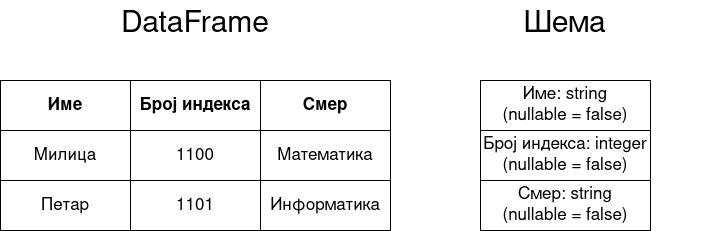

The diagram above was exported from draw.io. Its source (the exported page's mxGraphModel, read from the mxfile embedded in the PNG):
<mxGraphModel dx="1354" dy="715" grid="1" gridSize="10" guides="1" tooltips="1" connect="1" arrows="1" fold="1" page="1" pageScale="1" pageWidth="850" pageHeight="1100" math="0" shadow="0">
  <root>
    <mxCell id="0" />
    <mxCell id="1" parent="0" />
    <mxCell id="QmywwDvaJkqpQqwe26SD-1" value="&lt;b&gt;Име&lt;/b&gt;" style="rounded=0;whiteSpace=wrap;html=1;fontSize=17;" vertex="1" parent="1">
      <mxGeometry x="80" y="200" width="130" height="50" as="geometry" />
    </mxCell>
    <mxCell id="QmywwDvaJkqpQqwe26SD-4" value="&lt;b&gt;Број индекса&lt;/b&gt;" style="rounded=0;whiteSpace=wrap;html=1;fontSize=17;" vertex="1" parent="1">
      <mxGeometry x="210" y="200" width="130" height="50" as="geometry" />
    </mxCell>
    <mxCell id="QmywwDvaJkqpQqwe26SD-5" value="&lt;b&gt;Смер&lt;/b&gt;" style="rounded=0;whiteSpace=wrap;html=1;fontSize=17;" vertex="1" parent="1">
      <mxGeometry x="340" y="200" width="130" height="50" as="geometry" />
    </mxCell>
    <mxCell id="QmywwDvaJkqpQqwe26SD-6" value="Милица" style="rounded=0;whiteSpace=wrap;html=1;fontSize=17;" vertex="1" parent="1">
      <mxGeometry x="80" y="250" width="130" height="50" as="geometry" />
    </mxCell>
    <mxCell id="QmywwDvaJkqpQqwe26SD-7" value="1100" style="rounded=0;whiteSpace=wrap;html=1;fontSize=17;" vertex="1" parent="1">
      <mxGeometry x="210" y="250" width="130" height="50" as="geometry" />
    </mxCell>
    <mxCell id="QmywwDvaJkqpQqwe26SD-8" value="Математика" style="rounded=0;whiteSpace=wrap;html=1;fontSize=17;" vertex="1" parent="1">
      <mxGeometry x="340" y="250" width="130" height="50" as="geometry" />
    </mxCell>
    <mxCell id="QmywwDvaJkqpQqwe26SD-9" value="Петар" style="rounded=0;whiteSpace=wrap;html=1;fontSize=17;" vertex="1" parent="1">
      <mxGeometry x="80" y="300" width="130" height="50" as="geometry" />
    </mxCell>
    <mxCell id="QmywwDvaJkqpQqwe26SD-10" value="1101" style="rounded=0;whiteSpace=wrap;html=1;fontSize=17;" vertex="1" parent="1">
      <mxGeometry x="210" y="300" width="130" height="50" as="geometry" />
    </mxCell>
    <mxCell id="QmywwDvaJkqpQqwe26SD-11" value="Информатика" style="rounded=0;whiteSpace=wrap;html=1;fontSize=17;" vertex="1" parent="1">
      <mxGeometry x="340" y="300" width="130" height="50" as="geometry" />
    </mxCell>
    <mxCell id="QmywwDvaJkqpQqwe26SD-12" value="&lt;font style=&quot;font-size: 30px;&quot;&gt;DataFrame&lt;/font&gt;" style="text;html=1;strokeColor=none;fillColor=none;align=center;verticalAlign=middle;whiteSpace=wrap;rounded=0;fontSize=17;" vertex="1" parent="1">
      <mxGeometry x="140" y="120" width="270" height="50" as="geometry" />
    </mxCell>
    <mxCell id="QmywwDvaJkqpQqwe26SD-13" value="&lt;div&gt;Име: string&lt;/div&gt;&lt;div&gt;(nullable = false)&lt;br&gt;&lt;/div&gt;" style="rounded=0;whiteSpace=wrap;html=1;fontSize=17;" vertex="1" parent="1">
      <mxGeometry x="560" y="200" width="170" height="50" as="geometry" />
    </mxCell>
    <mxCell id="QmywwDvaJkqpQqwe26SD-14" value="&lt;div&gt;Број индекса: integer&lt;br&gt;&lt;/div&gt;&lt;div&gt;(nullable = false)&lt;br&gt;&lt;/div&gt;" style="rounded=0;whiteSpace=wrap;html=1;fontSize=17;" vertex="1" parent="1">
      <mxGeometry x="560" y="250" width="170" height="50" as="geometry" />
    </mxCell>
    <mxCell id="QmywwDvaJkqpQqwe26SD-15" value="Смер: string&lt;div&gt;(nullable = false)&lt;br&gt;&lt;/div&gt;" style="rounded=0;whiteSpace=wrap;html=1;fontSize=17;" vertex="1" parent="1">
      <mxGeometry x="560" y="300" width="170" height="50" as="geometry" />
    </mxCell>
    <mxCell id="QmywwDvaJkqpQqwe26SD-16" value="&lt;font style=&quot;font-size: 30px;&quot;&gt;Шема&lt;/font&gt;" style="text;html=1;strokeColor=none;fillColor=none;align=center;verticalAlign=middle;whiteSpace=wrap;rounded=0;fontSize=17;" vertex="1" parent="1">
      <mxGeometry x="510" y="120" width="270" height="50" as="geometry" />
    </mxCell>
  </root>
</mxGraphModel>